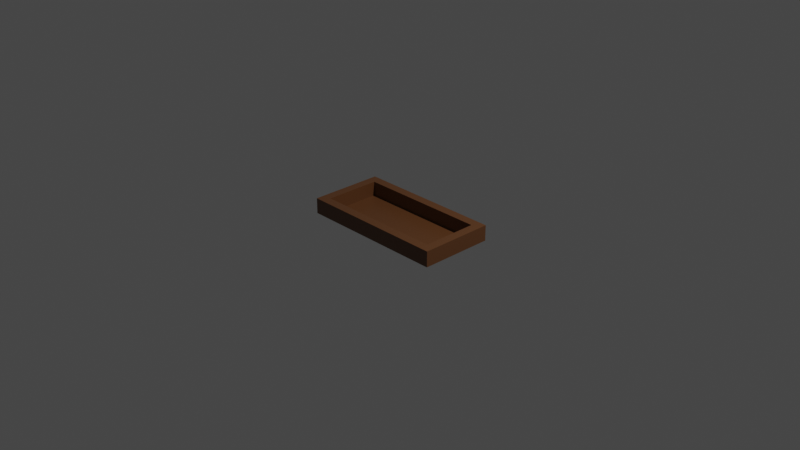 # Source: Wood_Box.blend  (saved by Blender 2.90.8; exported with 4.5.12 LTS)
import bpy
from mathutils import Matrix  # noqa: F401  (used for matrix-valued properties, if any)

bpy.ops.wm.read_factory_settings(use_empty=True)
scene = bpy.context.scene
scene.name = 'Scene'

# ---- collections
col_collection = bpy.data.collections.new('Collection'); scene.collection.children.link(col_collection)

# ---- materials (node trees are filled in below, after node groups)
mat_wood_box = bpy.data.materials.new('Wood_box')
mat_wood_box.alpha_threshold = 0.0
mat_wood_box.use_transparent_shadow = False
mat_wood_box.line_color = (0.0, 0.0, 0.0, 1.0)

# ---- material node trees
mat_wood_box.use_nodes = True; mat_wood_box.node_tree.nodes.clear()
_N = mat_wood_box.node_tree.nodes; _L = mat_wood_box.node_tree.links
n0 = _N.new('ShaderNodeOutputMaterial'); n0.name = 'Material Output'; n0.location = (300, 300)
n1 = _N.new('ShaderNodeBsdfPrincipled'); n1.name = 'Principled BSDF'; n1.location = (10, 300)
n1.distribution = 'GGX'
n1.subsurface_method = 'BURLEY'
n1.inputs[0].default_value = (0.1329, 0.0531, 0.01843, 1.0)
n1.inputs[2].default_value = 0.4
n1.inputs[3].default_value = 1.45
n1.inputs[27].default_value = (0.0, 0.0, 0.0, 1.0)
n1.inputs[28].default_value = 1.0
_L.new(n1.outputs[0], n0.inputs[0])
n0.is_active_output = True

# ---- world
world_world = bpy.data.worlds.new('World'); scene.world = world_world
world_world.use_nodes = True; world_world.node_tree.nodes.clear()
_N = world_world.node_tree.nodes; _L = world_world.node_tree.links
n0 = _N.new('ShaderNodeOutputWorld'); n0.name = 'World Output'; n0.location = (300, 300)
n1 = _N.new('ShaderNodeBackground'); n1.name = 'Background'; n1.location = (10, 300)
n1.inputs[0].default_value = (0.05088, 0.05088, 0.05088, 1.0)
_L.new(n1.outputs[0], n0.inputs[0])
n0.is_active_output = True
world_world.color = (0.05088, 0.05088, 0.05088)
world_world.use_sun_shadow = False
world_world.sun_shadow_jitter_overblur = 0.0

# ---- cameras
cam_camera = bpy.data.cameras.new('Camera')
cam_camera.clip_end = 100.0
cam_camera.ortho_scale = 7.314

# ---- lights
light_light = bpy.data.lights.new('Light', 'POINT')
light_light.transmission_factor = 0.0
light_light.energy = 1000.0
light_light.shadow_soft_size = 0.1
light_light.shadow_maximum_resolution = 0.006
light_light.use_absolute_resolution = True

# ---- meshes
me_cube = bpy.data.meshes.new('Cube')
me_cube.from_pydata([(0.7129, 0.3058, 0.08206), (0.8126, 0.4051, -0.08803), (0.7129, -0.3058, 0.08206), (0.8126, -0.4051, -0.08803), (-0.7129, 0.3058, 0.08206), (-0.8126, 0.4051, -0.08803), (-0.7129, -0.3058, 0.08206), (-0.8126, -0.4051, -0.08803), (0.8126, -0.4051, 0.08206), (-0.8126, -0.4051, 0.08206), (0.8126, 0.4051, 0.08206), (-0.8126, 0.4051, 0.08206), (0.7129, -0.3058, -0.07609), (-0.7129, -0.3058, -0.07609), (0.7129, 0.3058, -0.07609), (-0.7129, 0.3058, -0.07609)], [], [(4, 6, 13, 15), (3, 8, 9, 7), (7, 9, 11, 5), (5, 1, 3, 7), (1, 10, 8, 3), (5, 11, 10, 1), (2, 6, 9, 8), (0, 2, 8, 10), (6, 4, 11, 9), (4, 0, 10, 11), (14, 15, 13, 12), (6, 2, 12, 13), (0, 4, 15, 14), (2, 0, 14, 12)])
_uv = me_cube.uv_layers.new(name='UVMap')
_uv.uv.foreach_set('vector', [0.8573, 0.5177, 0.8573, 0.7323, 0.8573, 0.7323, 0.8573, 0.5177, 0.375, 0.75, 0.625, 0.75, 0.625, 1.0, 0.375, 1.0, 0.375, 0.0, 0.625, 0.0, 0.625, 0.25, 0.375, 0.25, 0.125, 0.5, 0.375, 0.5, 0.375, 0.75, 0.125, 0.75, 0.375, 0.5, 0.625, 0.5, 0.625, 0.75, 0.375, 0.75, 0.375, 0.25, 0.625, 0.25, 0.625, 0.5, 0.375, 0.5, 0.6427, 0.7323, 0.8573, 0.7323, 0.875, 0.75, 0.625, 0.75, 0.6427, 0.5177, 0.6427, 0.7323, 0.625, 0.75, 0.625, 0.5, 0.8573, 0.7323, 0.8573, 0.5177, 0.875, 0.5, 0.875, 0.75, 0.8573, 0.5177, 0.6427, 0.5177, 0.625, 0.5, 0.875, 0.5, 0.6427, 0.5177, 0.8573, 0.5177, 0.8573, 0.7323, 0.6427, 0.7323, 0.8573, 0.7323, 0.6427, 0.7323, 0.6427, 0.7323, 0.8573, 0.7323, 0.6427, 0.5177, 0.8573, 0.5177, 0.8573, 0.5177, 0.6427, 0.5177, 0.6427, 0.7323, 0.6427, 0.5177, 0.6427, 0.5177, 0.6427, 0.7323])
me_cube.materials.append(mat_wood_box)
me_cube.use_remesh_preserve_volume = False
me_cube.use_remesh_preserve_attributes = False
me_cube.use_mirror_vertex_groups = False
me_cube.update()

# ---- objects
ob_wood_box = bpy.data.objects.new('Wood_Box', me_cube)
ob_light = bpy.data.objects.new('Light', light_light)
ob_camera = bpy.data.objects.new('Camera', cam_camera)

# ---- transforms, parenting, visibility, modifiers, constraints
ob_wood_box.location = (0.0, 0.0, 0.0)
ob_wood_box.lock_rotations_4d = False
ob_wood_box.empty_display_type = 'ARROWS'
ob_wood_box.lineart.crease_threshold = 0.0
ob_light.location = (4.076, 1.005, 5.904)
ob_light.rotation_euler = (0.6503, 0.05522, 1.866)
ob_light.lock_rotations_4d = False
ob_light.empty_display_type = 'ARROWS'
ob_light.color = (0.0, 0.0, 0.0, 0.0)
ob_light.lineart.crease_threshold = 0.0
ob_camera.location = (7.359, -6.926, 4.958)
ob_camera.rotation_euler = (1.109, 0.0, 0.8149)
ob_camera.lock_rotations_4d = False
ob_camera.empty_display_type = 'ARROWS'
ob_camera.color = (0.0, 0.0, 0.0, 0.0)
ob_camera.display_type = 'WIRE'
ob_camera.lineart.crease_threshold = 0.0

# ---- collection membership
col_collection.objects.link(ob_wood_box)
col_collection.objects.link(ob_light)
col_collection.objects.link(ob_camera)

# ---- scene / render settings (as saved in the file)
scene.camera = ob_camera
scene.frame_start = 1; scene.frame_end = 250; scene.frame_set(1)
scene.render.engine = 'BLENDER_EEVEE_NEXT'
scene.cycles.use_denoising = False
scene.cycles.samples = 128
scene.cycles.sampling_pattern = 'TABULATED_SOBOL'
scene.cycles.use_adaptive_sampling = False
scene.cycles.use_light_tree = False
scene.view_settings.view_transform = 'Filmic'
bpy.context.view_layer.update()

